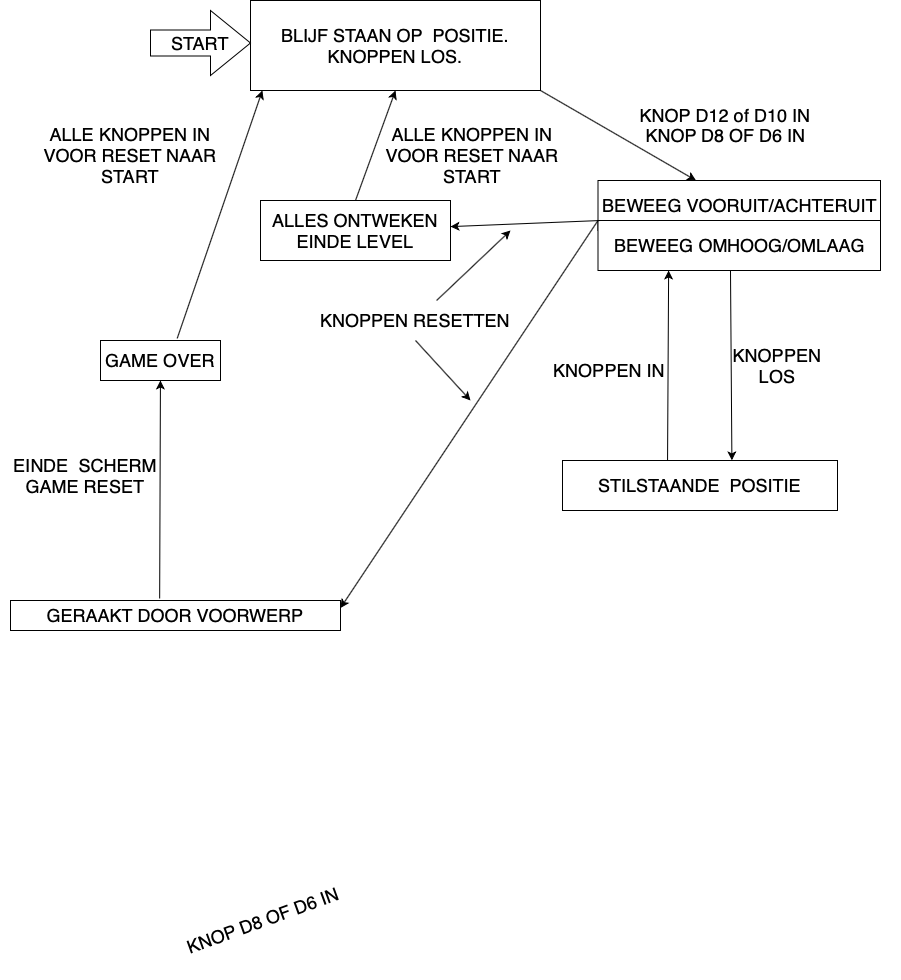

The diagram above was exported from draw.io. Its source (the exported page's mxGraphModel, read from the mxfile embedded in the PNG):
<mxGraphModel dx="2013" dy="1003" grid="1" gridSize="10" guides="1" tooltips="1" connect="1" arrows="1" fold="1" page="1" pageScale="1" pageWidth="827" pageHeight="1169" math="0" shadow="0">
  <root>
    <mxCell id="0" />
    <mxCell id="1" parent="0" />
    <mxCell id="_elW012s6w7x4OUYWMHw-1" value="&lt;font style=&quot;font-size: 18px&quot;&gt;BLIJF STAAN OP &amp;nbsp;POSITIE.&lt;br&gt;KNOPPEN LOS.&lt;/font&gt;" style="rounded=0;whiteSpace=wrap;html=1;" vertex="1" parent="1">
      <mxGeometry x="240" y="20" width="290" height="90" as="geometry" />
    </mxCell>
    <mxCell id="_elW012s6w7x4OUYWMHw-4" value="&lt;font style=&quot;font-size: 18px&quot;&gt;START&lt;/font&gt;" style="shape=singleArrow;whiteSpace=wrap;html=1;arrowWidth=0.4;arrowSize=0.4;" vertex="1" parent="1">
      <mxGeometry x="140" y="30" width="100" height="65" as="geometry" />
    </mxCell>
    <mxCell id="_elW012s6w7x4OUYWMHw-5" value="BEWEEG VOORUIT/ACHTERUIT" style="rounded=0;whiteSpace=wrap;html=1;fontSize=18;" vertex="1" parent="1">
      <mxGeometry x="587.5" y="200" width="282.5" height="50" as="geometry" />
    </mxCell>
    <mxCell id="_elW012s6w7x4OUYWMHw-6" value="" style="endArrow=classic;html=1;rounded=0;fontSize=18;exitX=1;exitY=1;exitDx=0;exitDy=0;" edge="1" parent="1" source="_elW012s6w7x4OUYWMHw-1" target="_elW012s6w7x4OUYWMHw-5">
      <mxGeometry width="50" height="50" relative="1" as="geometry">
        <mxPoint x="390" y="390" as="sourcePoint" />
        <mxPoint x="440" y="340" as="targetPoint" />
      </mxGeometry>
    </mxCell>
    <mxCell id="_elW012s6w7x4OUYWMHw-7" value="KNOP&lt;span style=&quot;white-space: pre&quot;&gt; D12 of D10 IN&lt;/span&gt;" style="text;html=1;strokeColor=none;fillColor=none;align=center;verticalAlign=middle;whiteSpace=wrap;rounded=0;fontSize=18;" vertex="1" parent="1">
      <mxGeometry x="540" y="110" width="350" height="50" as="geometry" />
    </mxCell>
    <mxCell id="_elW012s6w7x4OUYWMHw-8" value="STILSTAANDE &amp;nbsp;POSITIE" style="rounded=0;whiteSpace=wrap;html=1;fontSize=18;" vertex="1" parent="1">
      <mxGeometry x="552" y="480" width="275" height="50" as="geometry" />
    </mxCell>
    <mxCell id="_elW012s6w7x4OUYWMHw-10" value="KNOPPEN LOS" style="text;html=1;strokeColor=none;fillColor=none;align=center;verticalAlign=middle;whiteSpace=wrap;rounded=0;fontSize=18;" vertex="1" parent="1">
      <mxGeometry x="707" y="370" width="120" height="30" as="geometry" />
    </mxCell>
    <mxCell id="_elW012s6w7x4OUYWMHw-11" value="BEWEEG OMHOOG/OMLAAG" style="rounded=0;whiteSpace=wrap;html=1;fontSize=18;" vertex="1" parent="1">
      <mxGeometry x="587.5" y="240" width="282.5" height="50" as="geometry" />
    </mxCell>
    <mxCell id="_elW012s6w7x4OUYWMHw-13" value="KNOP D8 OF D6 IN" style="text;html=1;strokeColor=none;fillColor=none;align=center;verticalAlign=middle;whiteSpace=wrap;rounded=0;fontSize=18;" vertex="1" parent="1">
      <mxGeometry x="562.5" y="140" width="305" height="30" as="geometry" />
    </mxCell>
    <mxCell id="_elW012s6w7x4OUYWMHw-16" value="KNOP D8 OF D6 IN" style="text;html=1;strokeColor=none;fillColor=none;align=center;verticalAlign=middle;whiteSpace=wrap;rounded=0;fontSize=18;rotation=-20;" vertex="1" parent="1">
      <mxGeometry x="110" y="930" width="285" height="20" as="geometry" />
    </mxCell>
    <mxCell id="_elW012s6w7x4OUYWMHw-17" value="GERAAKT DOOR VOORWERP" style="rounded=0;whiteSpace=wrap;html=1;fontSize=18;" vertex="1" parent="1">
      <mxGeometry y="620" width="330" height="30" as="geometry" />
    </mxCell>
    <mxCell id="_elW012s6w7x4OUYWMHw-19" value="" style="endArrow=classic;html=1;rounded=0;fontSize=18;exitX=0.452;exitY=-0.067;exitDx=0;exitDy=0;exitPerimeter=0;" edge="1" parent="1" source="_elW012s6w7x4OUYWMHw-17" target="_elW012s6w7x4OUYWMHw-21">
      <mxGeometry width="50" height="50" relative="1" as="geometry">
        <mxPoint x="190" y="170" as="sourcePoint" />
        <mxPoint x="180" y="190" as="targetPoint" />
      </mxGeometry>
    </mxCell>
    <mxCell id="_elW012s6w7x4OUYWMHw-21" value="GAME OVER" style="rounded=0;whiteSpace=wrap;html=1;fontSize=18;" vertex="1" parent="1">
      <mxGeometry x="90" y="360" width="120" height="40" as="geometry" />
    </mxCell>
    <mxCell id="_elW012s6w7x4OUYWMHw-22" value="" style="endArrow=classic;html=1;rounded=0;fontSize=18;entryX=0.041;entryY=1;entryDx=0;entryDy=0;entryPerimeter=0;exitX=0.639;exitY=-0.05;exitDx=0;exitDy=0;exitPerimeter=0;" edge="1" parent="1" source="_elW012s6w7x4OUYWMHw-21" target="_elW012s6w7x4OUYWMHw-1">
      <mxGeometry width="50" height="50" relative="1" as="geometry">
        <mxPoint x="180" y="180" as="sourcePoint" />
        <mxPoint x="230" y="130" as="targetPoint" />
      </mxGeometry>
    </mxCell>
    <mxCell id="_elW012s6w7x4OUYWMHw-35" value="" style="endArrow=classic;html=1;rounded=0;fontSize=18;exitX=0.469;exitY=1;exitDx=0;exitDy=0;exitPerimeter=0;entryX=0.616;entryY=-0.003;entryDx=0;entryDy=0;entryPerimeter=0;" edge="1" parent="1" source="_elW012s6w7x4OUYWMHw-11" target="_elW012s6w7x4OUYWMHw-8">
      <mxGeometry width="50" height="50" relative="1" as="geometry">
        <mxPoint x="380" y="420" as="sourcePoint" />
        <mxPoint x="529.5187025316459" y="670" as="targetPoint" />
      </mxGeometry>
    </mxCell>
    <mxCell id="_elW012s6w7x4OUYWMHw-37" value="" style="endArrow=classic;html=1;rounded=0;fontSize=18;exitX=0.382;exitY=0;exitDx=0;exitDy=0;exitPerimeter=0;entryX=0.25;entryY=1;entryDx=0;entryDy=0;" edge="1" parent="1" source="_elW012s6w7x4OUYWMHw-8" target="_elW012s6w7x4OUYWMHw-11">
      <mxGeometry width="50" height="50" relative="1" as="geometry">
        <mxPoint x="380" y="420" as="sourcePoint" />
        <mxPoint x="430" y="370" as="targetPoint" />
      </mxGeometry>
    </mxCell>
    <mxCell id="_elW012s6w7x4OUYWMHw-38" value="" style="endArrow=classic;html=1;rounded=0;fontSize=18;exitX=0;exitY=0;exitDx=0;exitDy=0;entryX=1;entryY=0.25;entryDx=0;entryDy=0;" edge="1" parent="1" source="_elW012s6w7x4OUYWMHw-11" target="_elW012s6w7x4OUYWMHw-17">
      <mxGeometry width="50" height="50" relative="1" as="geometry">
        <mxPoint x="380" y="420" as="sourcePoint" />
        <mxPoint x="430" y="370" as="targetPoint" />
      </mxGeometry>
    </mxCell>
    <mxCell id="_elW012s6w7x4OUYWMHw-39" value="EINDE &amp;nbsp;SCHERM GAME RESET" style="text;html=1;strokeColor=none;fillColor=none;align=center;verticalAlign=middle;whiteSpace=wrap;rounded=0;fontSize=18;rotation=0;" vertex="1" parent="1">
      <mxGeometry x="-10" y="490" width="170" height="10" as="geometry" />
    </mxCell>
    <mxCell id="_elW012s6w7x4OUYWMHw-44" value="ALLE KNOPPEN IN VOOR RESET NAAR START" style="text;html=1;strokeColor=none;fillColor=none;align=center;verticalAlign=middle;whiteSpace=wrap;rounded=0;fontSize=18;" vertex="1" parent="1">
      <mxGeometry x="30" y="160" width="180" height="30" as="geometry" />
    </mxCell>
    <mxCell id="_elW012s6w7x4OUYWMHw-46" value="KNOPPEN IN" style="text;html=1;strokeColor=none;fillColor=none;align=center;verticalAlign=middle;whiteSpace=wrap;rounded=0;fontSize=18;" vertex="1" parent="1">
      <mxGeometry x="500" y="380" width="197.5" height="20" as="geometry" />
    </mxCell>
    <mxCell id="_elW012s6w7x4OUYWMHw-47" value="" style="endArrow=classic;html=1;rounded=0;fontSize=18;" edge="1" parent="1" target="_elW012s6w7x4OUYWMHw-48">
      <mxGeometry width="50" height="50" relative="1" as="geometry">
        <mxPoint x="590" y="240" as="sourcePoint" />
        <mxPoint x="500" y="225" as="targetPoint" />
      </mxGeometry>
    </mxCell>
    <mxCell id="_elW012s6w7x4OUYWMHw-48" value="ALLES ONTWEKEN EINDE LEVEL" style="rounded=0;whiteSpace=wrap;html=1;fontSize=18;" vertex="1" parent="1">
      <mxGeometry x="250" y="220" width="190" height="60" as="geometry" />
    </mxCell>
    <mxCell id="_elW012s6w7x4OUYWMHw-49" value="" style="endArrow=classic;html=1;rounded=0;fontSize=18;exitX=0.5;exitY=0;exitDx=0;exitDy=0;entryX=0.5;entryY=1;entryDx=0;entryDy=0;" edge="1" parent="1" source="_elW012s6w7x4OUYWMHw-48" target="_elW012s6w7x4OUYWMHw-1">
      <mxGeometry width="50" height="50" relative="1" as="geometry">
        <mxPoint x="380" y="420" as="sourcePoint" />
        <mxPoint x="405" y="100" as="targetPoint" />
      </mxGeometry>
    </mxCell>
    <mxCell id="_elW012s6w7x4OUYWMHw-50" value="ALLE KNOPPEN IN VOOR RESET NAAR START" style="text;html=1;strokeColor=none;fillColor=none;align=center;verticalAlign=middle;whiteSpace=wrap;rounded=0;fontSize=18;" vertex="1" parent="1">
      <mxGeometry x="372" y="160" width="180" height="30" as="geometry" />
    </mxCell>
    <mxCell id="_elW012s6w7x4OUYWMHw-54" value="KNOPPEN RESETTEN" style="text;html=1;strokeColor=none;fillColor=none;align=center;verticalAlign=middle;whiteSpace=wrap;rounded=0;fontSize=18;" vertex="1" parent="1">
      <mxGeometry x="290" y="320" width="230" height="40" as="geometry" />
    </mxCell>
    <mxCell id="_elW012s6w7x4OUYWMHw-55" value="" style="endArrow=classic;html=1;rounded=0;fontSize=18;" edge="1" parent="1" source="_elW012s6w7x4OUYWMHw-54">
      <mxGeometry width="50" height="50" relative="1" as="geometry">
        <mxPoint x="380" y="420" as="sourcePoint" />
        <mxPoint x="500" y="250" as="targetPoint" />
      </mxGeometry>
    </mxCell>
    <mxCell id="_elW012s6w7x4OUYWMHw-57" value="" style="endArrow=classic;html=1;rounded=0;fontSize=18;exitX=0.5;exitY=1;exitDx=0;exitDy=0;" edge="1" parent="1" source="_elW012s6w7x4OUYWMHw-54">
      <mxGeometry width="50" height="50" relative="1" as="geometry">
        <mxPoint x="380" y="420" as="sourcePoint" />
        <mxPoint x="460" y="420" as="targetPoint" />
      </mxGeometry>
    </mxCell>
  </root>
</mxGraphModel>